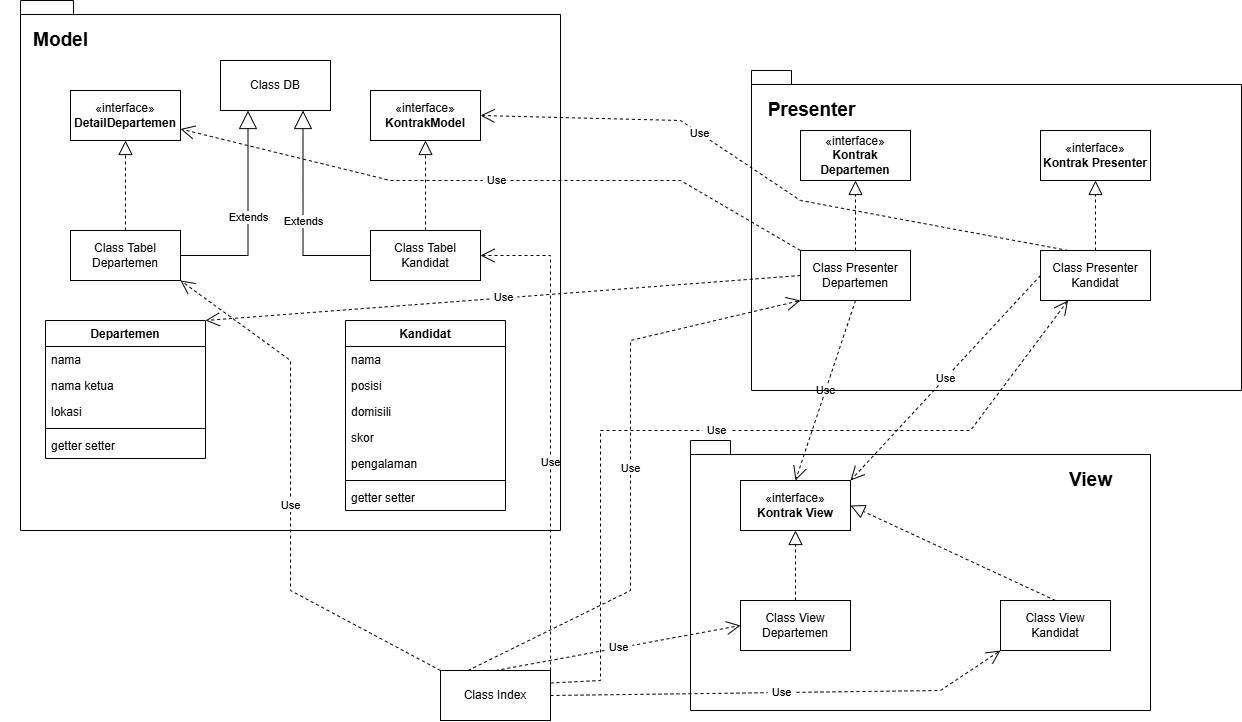

The diagram above was exported from draw.io. Its source (the exported page's mxGraphModel, read from the mxfile embedded in the PNG):
<mxGraphModel dx="1754" dy="2288" grid="1" gridSize="10" guides="1" tooltips="1" connect="1" arrows="1" fold="1" page="1" pageScale="1" pageWidth="827" pageHeight="1169" math="0" shadow="0">
  <root>
    <mxCell id="0" />
    <mxCell id="1" parent="0" />
    <mxCell id="8ffmDYydqKP5yxiJwKnA-61" parent="1" style="shape=folder;fontStyle=1;spacingTop=10;tabWidth=40;tabHeight=14;tabPosition=left;html=1;whiteSpace=wrap;fillColor=none;" value="" vertex="1">
      <mxGeometry height="270" width="460" x="690" y="160" as="geometry" />
    </mxCell>
    <mxCell id="8ffmDYydqKP5yxiJwKnA-60" parent="1" style="shape=folder;fontStyle=1;spacingTop=10;tabWidth=40;tabHeight=14;tabPosition=left;html=1;whiteSpace=wrap;fillColor=none;" value="" vertex="1">
      <mxGeometry height="320" width="490" x="751" y="-210" as="geometry" />
    </mxCell>
    <mxCell id="8ffmDYydqKP5yxiJwKnA-3" parent="1" style="shape=folder;fontStyle=1;spacingTop=10;tabWidth=40;tabHeight=14;tabPosition=left;html=1;whiteSpace=wrap;fillColor=none;" value="" vertex="1">
      <mxGeometry height="530" width="540" x="20" y="-280" as="geometry" />
    </mxCell>
    <mxCell id="8ffmDYydqKP5yxiJwKnA-1" parent="1" style="html=1;whiteSpace=wrap;" value="«interface»&lt;br&gt;&lt;b&gt;DetailDepartemen&lt;/b&gt;" vertex="1">
      <mxGeometry height="50" width="110" x="70" y="-190" as="geometry" />
    </mxCell>
    <mxCell id="8ffmDYydqKP5yxiJwKnA-2" parent="1" style="html=1;whiteSpace=wrap;" value="«interface»&lt;br&gt;&lt;b&gt;KontrakModel&lt;/b&gt;" vertex="1">
      <mxGeometry height="50" width="110" x="370" y="-190" as="geometry" />
    </mxCell>
    <mxCell id="8ffmDYydqKP5yxiJwKnA-14" parent="1" style="html=1;whiteSpace=wrap;" value="Class DB" vertex="1">
      <mxGeometry height="50" width="110" x="220" y="-220" as="geometry" />
    </mxCell>
    <mxCell id="8ffmDYydqKP5yxiJwKnA-15" parent="1" style="html=1;whiteSpace=wrap;" value="Class Tabel Kandidat" vertex="1">
      <mxGeometry height="50" width="110" x="370" y="-50" as="geometry" />
    </mxCell>
    <mxCell id="8ffmDYydqKP5yxiJwKnA-16" parent="1" style="html=1;whiteSpace=wrap;" value="Class Tabel Departemen" vertex="1">
      <mxGeometry height="50" width="110" x="70" y="-50" as="geometry" />
    </mxCell>
    <mxCell id="8ffmDYydqKP5yxiJwKnA-17" edge="1" parent="1" source="8ffmDYydqKP5yxiJwKnA-16" style="endArrow=block;endSize=16;endFill=0;html=1;rounded=0;defaultLabelBackgroundColor=page;labelPadding=0 4;entryX=0.25;entryY=1;entryDx=0;entryDy=0;exitX=1;exitY=0.5;exitDx=0;exitDy=0;" target="8ffmDYydqKP5yxiJwKnA-14" value="Extends">
      <mxGeometry relative="1" width="160" as="geometry">
        <Array as="points">
          <mxPoint x="247.5" y="-25" />
        </Array>
        <mxPoint x="60" y="-50" as="sourcePoint" />
        <mxPoint x="220" y="-50" as="targetPoint" />
      </mxGeometry>
    </mxCell>
    <mxCell id="8ffmDYydqKP5yxiJwKnA-18" edge="1" parent="1" source="8ffmDYydqKP5yxiJwKnA-15" style="endArrow=block;endSize=16;endFill=0;html=1;rounded=0;defaultLabelBackgroundColor=page;labelPadding=0 4;exitX=0;exitY=0.5;exitDx=0;exitDy=0;entryX=0.75;entryY=1;entryDx=0;entryDy=0;" target="8ffmDYydqKP5yxiJwKnA-14" value="Extends">
      <mxGeometry relative="1" width="160" x="-0.0371" as="geometry">
        <Array as="points">
          <mxPoint x="302.5" y="-25" />
        </Array>
        <mxPoint x="422.5" y="-35" as="sourcePoint" />
        <mxPoint x="310" y="-150" as="targetPoint" />
      </mxGeometry>
    </mxCell>
    <mxCell id="8ffmDYydqKP5yxiJwKnA-19" edge="1" parent="1" source="8ffmDYydqKP5yxiJwKnA-16" style="endArrow=block;dashed=1;endFill=0;endSize=12;html=1;rounded=0;defaultLabelBackgroundColor=page;labelPadding=0 4;entryX=0.5;entryY=1;entryDx=0;entryDy=0;exitX=0.5;exitY=0;exitDx=0;exitDy=0;" target="8ffmDYydqKP5yxiJwKnA-1" value="">
      <mxGeometry relative="1" width="160" as="geometry">
        <mxPoint x="120" y="50" as="sourcePoint" />
        <mxPoint x="280" y="50" as="targetPoint" />
      </mxGeometry>
    </mxCell>
    <mxCell id="8ffmDYydqKP5yxiJwKnA-20" edge="1" parent="1" source="8ffmDYydqKP5yxiJwKnA-15" style="endArrow=block;dashed=1;endFill=0;endSize=12;html=1;rounded=0;defaultLabelBackgroundColor=page;labelPadding=0 4;entryX=0.5;entryY=1;entryDx=0;entryDy=0;exitX=0.5;exitY=0;exitDx=0;exitDy=0;" target="8ffmDYydqKP5yxiJwKnA-2" value="">
      <mxGeometry relative="1" width="160" as="geometry">
        <mxPoint x="135" y="-40" as="sourcePoint" />
        <mxPoint x="135" y="-130" as="targetPoint" />
      </mxGeometry>
    </mxCell>
    <mxCell id="8ffmDYydqKP5yxiJwKnA-21" parent="1" style="swimlane;fontStyle=1;align=center;verticalAlign=top;childLayout=stackLayout;horizontal=1;startSize=26;horizontalStack=0;resizeParent=1;resizeParentMax=0;resizeLast=0;collapsible=1;marginBottom=0;whiteSpace=wrap;html=1;" value="Kandidat" vertex="1">
      <mxGeometry height="190" width="160" x="345" y="40" as="geometry" />
    </mxCell>
    <mxCell id="8ffmDYydqKP5yxiJwKnA-22" parent="8ffmDYydqKP5yxiJwKnA-21" style="text;strokeColor=none;fillColor=none;align=left;verticalAlign=top;spacingLeft=4;spacingRight=4;overflow=hidden;rotatable=0;points=[[0,0.5],[1,0.5]];portConstraint=eastwest;whiteSpace=wrap;html=1;" value="nama" vertex="1">
      <mxGeometry height="26" width="160" y="26" as="geometry" />
    </mxCell>
    <mxCell id="8ffmDYydqKP5yxiJwKnA-24" parent="8ffmDYydqKP5yxiJwKnA-21" style="text;strokeColor=none;fillColor=none;align=left;verticalAlign=top;spacingLeft=4;spacingRight=4;overflow=hidden;rotatable=0;points=[[0,0.5],[1,0.5]];portConstraint=eastwest;whiteSpace=wrap;html=1;" value="posisi" vertex="1">
      <mxGeometry height="26" width="160" y="52" as="geometry" />
    </mxCell>
    <mxCell id="8ffmDYydqKP5yxiJwKnA-31" parent="8ffmDYydqKP5yxiJwKnA-21" style="text;strokeColor=none;fillColor=none;align=left;verticalAlign=top;spacingLeft=4;spacingRight=4;overflow=hidden;rotatable=0;points=[[0,0.5],[1,0.5]];portConstraint=eastwest;whiteSpace=wrap;html=1;" value="domisili" vertex="1">
      <mxGeometry height="26" width="160" y="78" as="geometry" />
    </mxCell>
    <mxCell id="8ffmDYydqKP5yxiJwKnA-32" parent="8ffmDYydqKP5yxiJwKnA-21" style="text;strokeColor=none;fillColor=none;align=left;verticalAlign=top;spacingLeft=4;spacingRight=4;overflow=hidden;rotatable=0;points=[[0,0.5],[1,0.5]];portConstraint=eastwest;whiteSpace=wrap;html=1;" value="skor" vertex="1">
      <mxGeometry height="26" width="160" y="104" as="geometry" />
    </mxCell>
    <mxCell id="8ffmDYydqKP5yxiJwKnA-33" parent="8ffmDYydqKP5yxiJwKnA-21" style="text;strokeColor=none;fillColor=none;align=left;verticalAlign=top;spacingLeft=4;spacingRight=4;overflow=hidden;rotatable=0;points=[[0,0.5],[1,0.5]];portConstraint=eastwest;whiteSpace=wrap;html=1;" value="pengalaman" vertex="1">
      <mxGeometry height="26" width="160" y="130" as="geometry" />
    </mxCell>
    <mxCell id="8ffmDYydqKP5yxiJwKnA-23" parent="8ffmDYydqKP5yxiJwKnA-21" style="line;strokeWidth=1;fillColor=none;align=left;verticalAlign=middle;spacingTop=-1;spacingLeft=3;spacingRight=3;rotatable=0;labelPosition=right;points=[];portConstraint=eastwest;strokeColor=inherit;labelPerimeter=1;" value="" vertex="1">
      <mxGeometry height="8" width="160" y="156" as="geometry" />
    </mxCell>
    <mxCell id="8ffmDYydqKP5yxiJwKnA-34" parent="8ffmDYydqKP5yxiJwKnA-21" style="text;strokeColor=none;fillColor=none;align=left;verticalAlign=top;spacingLeft=4;spacingRight=4;overflow=hidden;rotatable=0;points=[[0,0.5],[1,0.5]];portConstraint=eastwest;whiteSpace=wrap;html=1;" value="getter setter" vertex="1">
      <mxGeometry height="26" width="160" y="164" as="geometry" />
    </mxCell>
    <mxCell id="8ffmDYydqKP5yxiJwKnA-25" parent="1" style="swimlane;fontStyle=1;align=center;verticalAlign=top;childLayout=stackLayout;horizontal=1;startSize=26;horizontalStack=0;resizeParent=1;resizeParentMax=0;resizeLast=0;collapsible=1;marginBottom=0;whiteSpace=wrap;html=1;" value="Departemen" vertex="1">
      <mxGeometry height="138" width="160" x="45" y="40" as="geometry" />
    </mxCell>
    <mxCell id="8ffmDYydqKP5yxiJwKnA-26" parent="8ffmDYydqKP5yxiJwKnA-25" style="text;strokeColor=none;fillColor=none;align=left;verticalAlign=top;spacingLeft=4;spacingRight=4;overflow=hidden;rotatable=0;points=[[0,0.5],[1,0.5]];portConstraint=eastwest;whiteSpace=wrap;html=1;" value="nama" vertex="1">
      <mxGeometry height="26" width="160" y="26" as="geometry" />
    </mxCell>
    <mxCell id="8ffmDYydqKP5yxiJwKnA-28" parent="8ffmDYydqKP5yxiJwKnA-25" style="text;strokeColor=none;fillColor=none;align=left;verticalAlign=top;spacingLeft=4;spacingRight=4;overflow=hidden;rotatable=0;points=[[0,0.5],[1,0.5]];portConstraint=eastwest;whiteSpace=wrap;html=1;" value="nama ketua" vertex="1">
      <mxGeometry height="26" width="160" y="52" as="geometry" />
    </mxCell>
    <mxCell id="8ffmDYydqKP5yxiJwKnA-29" parent="8ffmDYydqKP5yxiJwKnA-25" style="text;strokeColor=none;fillColor=none;align=left;verticalAlign=top;spacingLeft=4;spacingRight=4;overflow=hidden;rotatable=0;points=[[0,0.5],[1,0.5]];portConstraint=eastwest;whiteSpace=wrap;html=1;" value="lokasi" vertex="1">
      <mxGeometry height="26" width="160" y="78" as="geometry" />
    </mxCell>
    <mxCell id="8ffmDYydqKP5yxiJwKnA-27" parent="8ffmDYydqKP5yxiJwKnA-25" style="line;strokeWidth=1;fillColor=none;align=left;verticalAlign=middle;spacingTop=-1;spacingLeft=3;spacingRight=3;rotatable=0;labelPosition=right;points=[];portConstraint=eastwest;strokeColor=inherit;labelPerimeter=1;" value="" vertex="1">
      <mxGeometry height="8" width="160" y="104" as="geometry" />
    </mxCell>
    <mxCell id="8ffmDYydqKP5yxiJwKnA-30" parent="8ffmDYydqKP5yxiJwKnA-25" style="text;strokeColor=none;fillColor=none;align=left;verticalAlign=top;spacingLeft=4;spacingRight=4;overflow=hidden;rotatable=0;points=[[0,0.5],[1,0.5]];portConstraint=eastwest;whiteSpace=wrap;html=1;" value="getter setter" vertex="1">
      <mxGeometry height="26" width="160" y="112" as="geometry" />
    </mxCell>
    <mxCell id="8ffmDYydqKP5yxiJwKnA-35" parent="1" style="text;align=center;fontStyle=1;verticalAlign=middle;spacingLeft=3;spacingRight=3;strokeColor=none;rotatable=0;points=[[0,0.5],[1,0.5]];portConstraint=eastwest;html=1;" value="&lt;font style=&quot;font-size: 19px;&quot;&gt;Model&lt;/font&gt;" vertex="1">
      <mxGeometry height="40" width="120" y="-260" as="geometry" />
    </mxCell>
    <mxCell id="8ffmDYydqKP5yxiJwKnA-36" parent="1" style="html=1;whiteSpace=wrap;" value="«interface»&lt;br&gt;&lt;b&gt;Kontrak Departemen&lt;/b&gt;" vertex="1">
      <mxGeometry height="50" width="110" x="800" y="-150" as="geometry" />
    </mxCell>
    <mxCell id="8ffmDYydqKP5yxiJwKnA-37" parent="1" style="html=1;whiteSpace=wrap;" value="«interface»&lt;br&gt;&lt;b&gt;Kontrak Presenter&lt;/b&gt;" vertex="1">
      <mxGeometry height="50" width="110" x="1040" y="-150" as="geometry" />
    </mxCell>
    <mxCell id="8ffmDYydqKP5yxiJwKnA-38" parent="1" style="html=1;whiteSpace=wrap;" value="Class Presenter Departemen" vertex="1">
      <mxGeometry height="50" width="110" x="800" y="-30" as="geometry" />
    </mxCell>
    <mxCell id="8ffmDYydqKP5yxiJwKnA-39" parent="1" style="html=1;whiteSpace=wrap;" value="Class Presenter Kandidat" vertex="1">
      <mxGeometry height="50" width="110" x="1040" y="-30" as="geometry" />
    </mxCell>
    <mxCell id="8ffmDYydqKP5yxiJwKnA-40" edge="1" parent="1" source="8ffmDYydqKP5yxiJwKnA-38" style="endArrow=block;dashed=1;endFill=0;endSize=12;html=1;rounded=0;defaultLabelBackgroundColor=page;labelPadding=0 4;entryX=0.5;entryY=1;entryDx=0;entryDy=0;exitX=0.5;exitY=0;exitDx=0;exitDy=0;" target="8ffmDYydqKP5yxiJwKnA-36" value="">
      <mxGeometry relative="1" width="160" as="geometry">
        <mxPoint x="850" y="-130" as="sourcePoint" />
        <mxPoint x="1010" y="-130" as="targetPoint" />
      </mxGeometry>
    </mxCell>
    <mxCell id="8ffmDYydqKP5yxiJwKnA-41" edge="1" parent="1" source="8ffmDYydqKP5yxiJwKnA-39" style="endArrow=block;dashed=1;endFill=0;endSize=12;html=1;rounded=0;defaultLabelBackgroundColor=page;labelPadding=0 4;entryX=0.5;entryY=1;entryDx=0;entryDy=0;exitX=0.5;exitY=0;exitDx=0;exitDy=0;" target="8ffmDYydqKP5yxiJwKnA-37" value="">
      <mxGeometry relative="1" width="160" as="geometry">
        <mxPoint x="805" y="-20" as="sourcePoint" />
        <mxPoint x="805" y="-90" as="targetPoint" />
      </mxGeometry>
    </mxCell>
    <mxCell id="8ffmDYydqKP5yxiJwKnA-46" edge="1" parent="1" source="8ffmDYydqKP5yxiJwKnA-38" style="endArrow=open;endSize=12;dashed=1;html=1;rounded=0;defaultLabelBackgroundColor=page;labelPadding=0 4;exitX=0;exitY=0.5;exitDx=0;exitDy=0;entryX=1;entryY=0;entryDx=0;entryDy=0;" target="8ffmDYydqKP5yxiJwKnA-25" value="Use">
      <mxGeometry relative="1" width="160" as="geometry">
        <mxPoint x="320" y="30" as="sourcePoint" />
        <mxPoint x="480" y="30" as="targetPoint" />
      </mxGeometry>
    </mxCell>
    <mxCell id="8ffmDYydqKP5yxiJwKnA-48" parent="1" style="html=1;whiteSpace=wrap;" value="«interface»&lt;br&gt;&lt;b&gt;Kontrak View&lt;/b&gt;" vertex="1">
      <mxGeometry height="50" width="110" x="740" y="200" as="geometry" />
    </mxCell>
    <mxCell id="8ffmDYydqKP5yxiJwKnA-49" parent="1" style="html=1;whiteSpace=wrap;" value="Class View Departemen" vertex="1">
      <mxGeometry height="50" width="110" x="740" y="320" as="geometry" />
    </mxCell>
    <mxCell id="8ffmDYydqKP5yxiJwKnA-50" parent="1" style="html=1;whiteSpace=wrap;" value="Class View Kandidat" vertex="1">
      <mxGeometry height="50" width="110" x="1000" y="320" as="geometry" />
    </mxCell>
    <mxCell id="8ffmDYydqKP5yxiJwKnA-53" edge="1" parent="1" source="8ffmDYydqKP5yxiJwKnA-49" style="endArrow=block;dashed=1;endFill=0;endSize=12;html=1;rounded=0;defaultLabelBackgroundColor=page;labelPadding=0 4;entryX=0.5;entryY=1;entryDx=0;entryDy=0;exitX=0.5;exitY=0;exitDx=0;exitDy=0;" target="8ffmDYydqKP5yxiJwKnA-48" value="">
      <mxGeometry relative="1" width="160" as="geometry">
        <mxPoint x="570" y="250" as="sourcePoint" />
        <mxPoint x="730" y="250" as="targetPoint" />
      </mxGeometry>
    </mxCell>
    <mxCell id="8ffmDYydqKP5yxiJwKnA-54" edge="1" parent="1" source="8ffmDYydqKP5yxiJwKnA-50" style="endArrow=block;dashed=1;endFill=0;endSize=12;html=1;rounded=0;defaultLabelBackgroundColor=page;labelPadding=0 4;entryX=1;entryY=0.5;entryDx=0;entryDy=0;exitX=0.5;exitY=0;exitDx=0;exitDy=0;" target="8ffmDYydqKP5yxiJwKnA-48" value="">
      <mxGeometry relative="1" width="160" as="geometry">
        <mxPoint x="805" y="330" as="sourcePoint" />
        <mxPoint x="805" y="260" as="targetPoint" />
      </mxGeometry>
    </mxCell>
    <mxCell id="8ffmDYydqKP5yxiJwKnA-55" edge="1" parent="1" source="8ffmDYydqKP5yxiJwKnA-38" style="endArrow=open;endSize=12;dashed=1;html=1;rounded=0;defaultLabelBackgroundColor=page;labelPadding=0 4;exitX=0;exitY=0;exitDx=0;exitDy=0;" target="8ffmDYydqKP5yxiJwKnA-1" value="Use">
      <mxGeometry relative="1" width="160" as="geometry">
        <Array as="points">
          <mxPoint x="680" y="-100" />
          <mxPoint x="390" y="-100" />
        </Array>
        <mxPoint x="540" y="-50" as="sourcePoint" />
        <mxPoint x="700" y="-50" as="targetPoint" />
      </mxGeometry>
    </mxCell>
    <mxCell id="8ffmDYydqKP5yxiJwKnA-56" edge="1" parent="1" source="8ffmDYydqKP5yxiJwKnA-39" style="endArrow=open;endSize=12;dashed=1;html=1;rounded=0;defaultLabelBackgroundColor=page;labelPadding=0 4;exitX=0.25;exitY=0;exitDx=0;exitDy=0;entryX=1;entryY=0.5;entryDx=0;entryDy=0;" target="8ffmDYydqKP5yxiJwKnA-2" value="Use">
      <mxGeometry relative="1" width="160" x="0.2746" as="geometry">
        <Array as="points">
          <mxPoint x="800" y="-80" />
          <mxPoint x="680" y="-160" />
        </Array>
        <mxPoint x="810" y="-20" as="sourcePoint" />
        <mxPoint x="190" y="-142" as="targetPoint" />
      </mxGeometry>
    </mxCell>
    <mxCell id="8ffmDYydqKP5yxiJwKnA-58" edge="1" parent="1" source="8ffmDYydqKP5yxiJwKnA-38" style="endArrow=open;endSize=12;dashed=1;html=1;rounded=0;defaultLabelBackgroundColor=page;labelPadding=0 4;exitX=0.5;exitY=1;exitDx=0;exitDy=0;entryX=0.5;entryY=0;entryDx=0;entryDy=0;" target="8ffmDYydqKP5yxiJwKnA-48" value="Use">
      <mxGeometry relative="1" width="160" as="geometry">
        <mxPoint x="540" y="130" as="sourcePoint" />
        <mxPoint x="700" y="130" as="targetPoint" />
      </mxGeometry>
    </mxCell>
    <mxCell id="8ffmDYydqKP5yxiJwKnA-59" edge="1" parent="1" source="8ffmDYydqKP5yxiJwKnA-39" style="endArrow=open;endSize=12;dashed=1;html=1;rounded=0;defaultLabelBackgroundColor=page;labelPadding=0 4;exitX=0;exitY=0.5;exitDx=0;exitDy=0;entryX=1;entryY=0;entryDx=0;entryDy=0;" target="8ffmDYydqKP5yxiJwKnA-48" value="Use">
      <mxGeometry relative="1" width="160" as="geometry">
        <mxPoint x="865" y="30" as="sourcePoint" />
        <mxPoint x="805" y="210" as="targetPoint" />
      </mxGeometry>
    </mxCell>
    <mxCell id="8ffmDYydqKP5yxiJwKnA-62" parent="1" style="text;align=center;fontStyle=1;verticalAlign=middle;spacingLeft=3;spacingRight=3;strokeColor=none;rotatable=0;points=[[0,0.5],[1,0.5]];portConstraint=eastwest;html=1;" value="&lt;font style=&quot;font-size: 19px;&quot;&gt;Presenter&lt;/font&gt;" vertex="1">
      <mxGeometry height="40" width="120" x="751" y="-190" as="geometry" />
    </mxCell>
    <mxCell id="8ffmDYydqKP5yxiJwKnA-63" parent="1" style="text;align=center;fontStyle=1;verticalAlign=middle;spacingLeft=3;spacingRight=3;strokeColor=none;rotatable=0;points=[[0,0.5],[1,0.5]];portConstraint=eastwest;html=1;" value="&lt;font style=&quot;font-size: 19px;&quot;&gt;View&lt;/font&gt;" vertex="1">
      <mxGeometry height="40" width="120" x="1030" y="180" as="geometry" />
    </mxCell>
    <mxCell id="8ffmDYydqKP5yxiJwKnA-64" parent="1" style="html=1;whiteSpace=wrap;" value="Class Index" vertex="1">
      <mxGeometry height="50" width="110" x="440" y="390" as="geometry" />
    </mxCell>
    <mxCell id="8ffmDYydqKP5yxiJwKnA-65" edge="1" parent="1" source="8ffmDYydqKP5yxiJwKnA-64" style="endArrow=open;endSize=12;dashed=1;html=1;rounded=0;defaultLabelBackgroundColor=page;labelPadding=0 4;exitX=1;exitY=0;exitDx=0;exitDy=0;entryX=1;entryY=0.5;entryDx=0;entryDy=0;" target="8ffmDYydqKP5yxiJwKnA-15" value="Use">
      <mxGeometry relative="1" width="160" x="-0.1423" as="geometry">
        <Array as="points">
          <mxPoint x="550" y="-25" />
        </Array>
        <mxPoint x="530" y="170" as="sourcePoint" />
        <mxPoint x="690" y="170" as="targetPoint" />
      </mxGeometry>
    </mxCell>
    <mxCell id="8ffmDYydqKP5yxiJwKnA-66" edge="1" parent="1" source="8ffmDYydqKP5yxiJwKnA-64" style="endArrow=open;endSize=12;dashed=1;html=1;rounded=0;defaultLabelBackgroundColor=page;labelPadding=0 4;exitX=1;exitY=0.5;exitDx=0;exitDy=0;entryX=0;entryY=1;entryDx=0;entryDy=0;" target="8ffmDYydqKP5yxiJwKnA-50" value="Use">
      <mxGeometry relative="1" width="160" as="geometry">
        <Array as="points">
          <mxPoint x="940" y="410" />
        </Array>
        <mxPoint x="530" y="170" as="sourcePoint" />
        <mxPoint x="690" y="170" as="targetPoint" />
      </mxGeometry>
    </mxCell>
    <mxCell id="8ffmDYydqKP5yxiJwKnA-67" edge="1" parent="1" source="8ffmDYydqKP5yxiJwKnA-64" style="endArrow=open;endSize=12;dashed=1;html=1;rounded=0;defaultLabelBackgroundColor=page;labelPadding=0 4;exitX=1;exitY=0.25;exitDx=0;exitDy=0;entryX=0.25;entryY=1;entryDx=0;entryDy=0;" target="8ffmDYydqKP5yxiJwKnA-39" value="Use">
      <mxGeometry relative="1" width="160" x="-0.0007" as="geometry">
        <Array as="points">
          <mxPoint x="600" y="400" />
          <mxPoint x="600" y="150" />
          <mxPoint x="970" y="150" />
        </Array>
        <mxPoint x="530" y="170" as="sourcePoint" />
        <mxPoint x="690" y="170" as="targetPoint" />
      </mxGeometry>
    </mxCell>
    <mxCell id="8ffmDYydqKP5yxiJwKnA-68" edge="1" parent="1" source="8ffmDYydqKP5yxiJwKnA-64" style="endArrow=open;endSize=12;dashed=1;html=1;rounded=0;defaultLabelBackgroundColor=page;labelPadding=0 4;exitX=0;exitY=0;exitDx=0;exitDy=0;entryX=1;entryY=1;entryDx=0;entryDy=0;" target="8ffmDYydqKP5yxiJwKnA-16" value="Use">
      <mxGeometry relative="1" width="160" x="-0.0474" as="geometry">
        <Array as="points">
          <mxPoint x="290" y="310" />
          <mxPoint x="290" y="80" />
        </Array>
        <mxPoint x="530" y="170" as="sourcePoint" />
        <mxPoint x="690" y="170" as="targetPoint" />
      </mxGeometry>
    </mxCell>
    <mxCell id="8ffmDYydqKP5yxiJwKnA-69" edge="1" parent="1" source="8ffmDYydqKP5yxiJwKnA-64" style="endArrow=open;endSize=12;dashed=1;html=1;rounded=0;defaultLabelBackgroundColor=page;labelPadding=0 4;exitX=0.5;exitY=0;exitDx=0;exitDy=0;entryX=0;entryY=0.5;entryDx=0;entryDy=0;" target="8ffmDYydqKP5yxiJwKnA-49" value="Use">
      <mxGeometry relative="1" width="160" as="geometry">
        <mxPoint x="530" y="170" as="sourcePoint" />
        <mxPoint x="690" y="170" as="targetPoint" />
      </mxGeometry>
    </mxCell>
    <mxCell id="8ffmDYydqKP5yxiJwKnA-70" edge="1" parent="1" source="8ffmDYydqKP5yxiJwKnA-64" style="endArrow=open;endSize=12;dashed=1;html=1;rounded=0;defaultLabelBackgroundColor=page;labelPadding=0 4;exitX=0.25;exitY=0;exitDx=0;exitDy=0;entryX=0;entryY=1;entryDx=0;entryDy=0;" target="8ffmDYydqKP5yxiJwKnA-38" value="Use">
      <mxGeometry relative="1" width="160" as="geometry">
        <Array as="points">
          <mxPoint x="630" y="310" />
          <mxPoint x="630" y="60" />
        </Array>
        <mxPoint x="530" y="170" as="sourcePoint" />
        <mxPoint x="690" y="170" as="targetPoint" />
      </mxGeometry>
    </mxCell>
  </root>
</mxGraphModel>